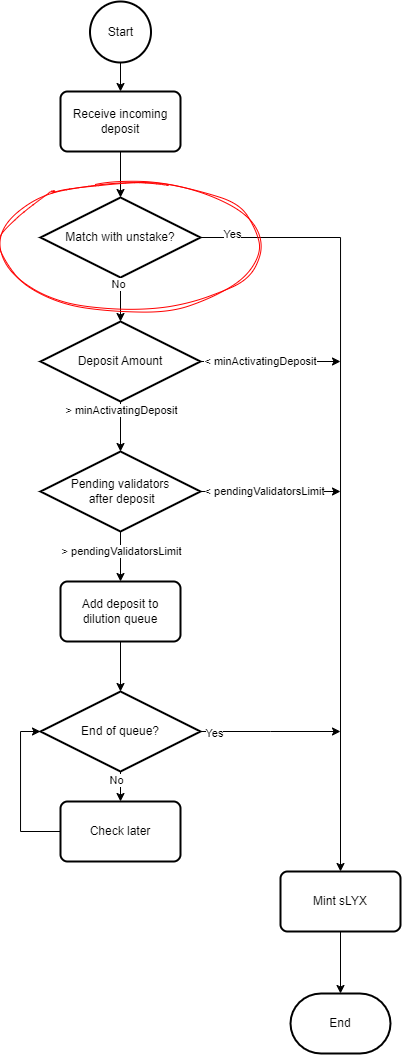

The diagram above was exported from draw.io. Its source (the exported page's mxGraphModel, read from the mxfile embedded in the PNG):
<mxGraphModel dx="759" dy="448" grid="1" gridSize="10" guides="1" tooltips="1" connect="1" arrows="1" fold="1" page="1" pageScale="1" pageWidth="827" pageHeight="1169" math="0" shadow="0">
  <root>
    <mxCell id="WIyWlLk6GJQsqaUBKTNV-0" />
    <mxCell id="WIyWlLk6GJQsqaUBKTNV-1" parent="WIyWlLk6GJQsqaUBKTNV-0" />
    <mxCell id="9JE3preEeDeWHzB5t7vC-4" value="Match with unstake?" style="strokeWidth=2;html=1;shape=mxgraph.flowchart.decision;whiteSpace=wrap;" parent="WIyWlLk6GJQsqaUBKTNV-1" vertex="1">
      <mxGeometry x="240" y="296" width="160" height="80" as="geometry" />
    </mxCell>
    <mxCell id="9JE3preEeDeWHzB5t7vC-5" value="Start" style="strokeWidth=2;html=1;shape=mxgraph.flowchart.start_2;whiteSpace=wrap;" parent="WIyWlLk6GJQsqaUBKTNV-1" vertex="1">
      <mxGeometry x="289.5" y="100" width="61" height="61" as="geometry" />
    </mxCell>
    <mxCell id="9JE3preEeDeWHzB5t7vC-25" style="edgeStyle=orthogonalEdgeStyle;rounded=0;orthogonalLoop=1;jettySize=auto;html=1;exitX=0.5;exitY=1;exitDx=0;exitDy=0;entryX=0.5;entryY=0;entryDx=0;entryDy=0;entryPerimeter=0;" parent="WIyWlLk6GJQsqaUBKTNV-1" source="9JE3preEeDeWHzB5t7vC-6" target="9JE3preEeDeWHzB5t7vC-4" edge="1">
      <mxGeometry relative="1" as="geometry" />
    </mxCell>
    <mxCell id="9JE3preEeDeWHzB5t7vC-6" value="Receive incoming deposit" style="rounded=1;whiteSpace=wrap;html=1;absoluteArcSize=1;arcSize=14;strokeWidth=2;" parent="WIyWlLk6GJQsqaUBKTNV-1" vertex="1">
      <mxGeometry x="260" y="190" width="120" height="60" as="geometry" />
    </mxCell>
    <mxCell id="9JE3preEeDeWHzB5t7vC-24" style="edgeStyle=orthogonalEdgeStyle;rounded=0;orthogonalLoop=1;jettySize=auto;html=1;exitX=0.5;exitY=1;exitDx=0;exitDy=0;exitPerimeter=0;entryX=0.5;entryY=0;entryDx=0;entryDy=0;endArrow=classic;endFill=1;" parent="WIyWlLk6GJQsqaUBKTNV-1" source="9JE3preEeDeWHzB5t7vC-5" target="9JE3preEeDeWHzB5t7vC-6" edge="1">
      <mxGeometry relative="1" as="geometry" />
    </mxCell>
    <mxCell id="9JE3preEeDeWHzB5t7vC-8" value="Pending validators&lt;br&gt;&amp;nbsp;after deposit" style="strokeWidth=2;html=1;shape=mxgraph.flowchart.decision;whiteSpace=wrap;" parent="WIyWlLk6GJQsqaUBKTNV-1" vertex="1">
      <mxGeometry x="240" y="550" width="160" height="80" as="geometry" />
    </mxCell>
    <mxCell id="9JE3preEeDeWHzB5t7vC-27" style="edgeStyle=orthogonalEdgeStyle;rounded=0;orthogonalLoop=1;jettySize=auto;html=1;exitX=0.5;exitY=1;exitDx=0;exitDy=0;exitPerimeter=0;entryX=0.5;entryY=0;entryDx=0;entryDy=0;entryPerimeter=0;" parent="WIyWlLk6GJQsqaUBKTNV-1" source="9JE3preEeDeWHzB5t7vC-12" target="9JE3preEeDeWHzB5t7vC-8" edge="1">
      <mxGeometry relative="1" as="geometry" />
    </mxCell>
    <mxCell id="9JE3preEeDeWHzB5t7vC-29" value="&amp;gt; minActivatingDeposit" style="edgeLabel;html=1;align=center;verticalAlign=middle;resizable=0;points=[];" parent="9JE3preEeDeWHzB5t7vC-27" vertex="1" connectable="0">
      <mxGeometry x="-0.6552" y="1" relative="1" as="geometry">
        <mxPoint as="offset" />
      </mxGeometry>
    </mxCell>
    <mxCell id="9JE3preEeDeWHzB5t7vC-12" value="Deposit Amount" style="strokeWidth=2;html=1;shape=mxgraph.flowchart.decision;whiteSpace=wrap;" parent="WIyWlLk6GJQsqaUBKTNV-1" vertex="1">
      <mxGeometry x="240" y="420" width="160" height="80" as="geometry" />
    </mxCell>
    <mxCell id="9JE3preEeDeWHzB5t7vC-26" style="edgeStyle=orthogonalEdgeStyle;rounded=0;orthogonalLoop=1;jettySize=auto;html=1;exitX=0.5;exitY=1;exitDx=0;exitDy=0;exitPerimeter=0;entryX=0.5;entryY=0;entryDx=0;entryDy=0;entryPerimeter=0;" parent="WIyWlLk6GJQsqaUBKTNV-1" source="9JE3preEeDeWHzB5t7vC-4" target="9JE3preEeDeWHzB5t7vC-12" edge="1">
      <mxGeometry relative="1" as="geometry" />
    </mxCell>
    <mxCell id="9JE3preEeDeWHzB5t7vC-28" value="No" style="edgeLabel;html=1;align=center;verticalAlign=middle;resizable=0;points=[];" parent="9JE3preEeDeWHzB5t7vC-26" vertex="1" connectable="0">
      <mxGeometry x="-0.6861" y="-2" relative="1" as="geometry">
        <mxPoint as="offset" />
      </mxGeometry>
    </mxCell>
    <mxCell id="9JE3preEeDeWHzB5t7vC-14" value="Mint sLYX" style="rounded=1;whiteSpace=wrap;html=1;absoluteArcSize=1;arcSize=14;strokeWidth=2;" parent="WIyWlLk6GJQsqaUBKTNV-1" vertex="1">
      <mxGeometry x="480" y="970" width="120" height="60" as="geometry" />
    </mxCell>
    <mxCell id="9JE3preEeDeWHzB5t7vC-42" style="edgeStyle=orthogonalEdgeStyle;rounded=0;orthogonalLoop=1;jettySize=auto;html=1;exitX=1;exitY=0.5;exitDx=0;exitDy=0;exitPerimeter=0;entryX=0.5;entryY=0;entryDx=0;entryDy=0;" parent="WIyWlLk6GJQsqaUBKTNV-1" source="9JE3preEeDeWHzB5t7vC-4" target="9JE3preEeDeWHzB5t7vC-14" edge="1">
      <mxGeometry relative="1" as="geometry" />
    </mxCell>
    <mxCell id="9JE3preEeDeWHzB5t7vC-46" value="Yes" style="edgeLabel;html=1;align=center;verticalAlign=bottom;resizable=0;points=[];" parent="9JE3preEeDeWHzB5t7vC-42" vertex="1" connectable="0">
      <mxGeometry x="-0.9162" y="-5" relative="1" as="geometry">
        <mxPoint x="-1" as="offset" />
      </mxGeometry>
    </mxCell>
    <mxCell id="9JE3preEeDeWHzB5t7vC-45" style="edgeStyle=orthogonalEdgeStyle;rounded=0;orthogonalLoop=1;jettySize=auto;html=1;exitX=1;exitY=0.5;exitDx=0;exitDy=0;exitPerimeter=0;" parent="WIyWlLk6GJQsqaUBKTNV-1" source="9JE3preEeDeWHzB5t7vC-8" edge="1">
      <mxGeometry relative="1" as="geometry">
        <mxPoint x="540" y="590" as="targetPoint" />
      </mxGeometry>
    </mxCell>
    <mxCell id="9JE3preEeDeWHzB5t7vC-48" value="&amp;lt; pendingValidatorsLimit" style="edgeLabel;html=1;align=center;verticalAlign=middle;resizable=0;points=[];" parent="9JE3preEeDeWHzB5t7vC-45" vertex="1" connectable="0">
      <mxGeometry x="-0.8856" y="-1" relative="1" as="geometry">
        <mxPoint x="55" y="-1" as="offset" />
      </mxGeometry>
    </mxCell>
    <mxCell id="9JE3preEeDeWHzB5t7vC-43" style="edgeStyle=orthogonalEdgeStyle;rounded=0;orthogonalLoop=1;jettySize=auto;html=1;exitX=1;exitY=0.5;exitDx=0;exitDy=0;exitPerimeter=0;" parent="WIyWlLk6GJQsqaUBKTNV-1" source="9JE3preEeDeWHzB5t7vC-12" edge="1">
      <mxGeometry relative="1" as="geometry">
        <mxPoint x="540" y="460" as="targetPoint" />
      </mxGeometry>
    </mxCell>
    <mxCell id="9JE3preEeDeWHzB5t7vC-47" value="&amp;lt; minActivatingDeposit" style="edgeLabel;html=1;align=center;verticalAlign=middle;resizable=0;points=[];" parent="9JE3preEeDeWHzB5t7vC-43" vertex="1" connectable="0">
      <mxGeometry x="-0.8595" y="4" relative="1" as="geometry">
        <mxPoint x="50" y="4" as="offset" />
      </mxGeometry>
    </mxCell>
    <mxCell id="9JE3preEeDeWHzB5t7vC-18" value="Add deposit to &lt;br&gt;dilution queue" style="rounded=1;whiteSpace=wrap;html=1;absoluteArcSize=1;arcSize=14;strokeWidth=2;" parent="WIyWlLk6GJQsqaUBKTNV-1" vertex="1">
      <mxGeometry x="260" y="680" width="120" height="60" as="geometry" />
    </mxCell>
    <mxCell id="9JE3preEeDeWHzB5t7vC-30" style="edgeStyle=orthogonalEdgeStyle;rounded=0;orthogonalLoop=1;jettySize=auto;html=1;exitX=0.5;exitY=1;exitDx=0;exitDy=0;exitPerimeter=0;entryX=0.5;entryY=0;entryDx=0;entryDy=0;" parent="WIyWlLk6GJQsqaUBKTNV-1" source="9JE3preEeDeWHzB5t7vC-8" target="9JE3preEeDeWHzB5t7vC-18" edge="1">
      <mxGeometry relative="1" as="geometry" />
    </mxCell>
    <mxCell id="9JE3preEeDeWHzB5t7vC-31" value="&amp;gt; pendingValidatorsLimit" style="edgeLabel;html=1;align=center;verticalAlign=middle;resizable=0;points=[];" parent="9JE3preEeDeWHzB5t7vC-30" vertex="1" connectable="0">
      <mxGeometry x="-0.1981" y="1" relative="1" as="geometry">
        <mxPoint as="offset" />
      </mxGeometry>
    </mxCell>
    <mxCell id="9JE3preEeDeWHzB5t7vC-35" style="edgeStyle=orthogonalEdgeStyle;rounded=0;orthogonalLoop=1;jettySize=auto;html=1;exitX=1;exitY=0.5;exitDx=0;exitDy=0;exitPerimeter=0;" parent="WIyWlLk6GJQsqaUBKTNV-1" source="9JE3preEeDeWHzB5t7vC-21" edge="1">
      <mxGeometry relative="1" as="geometry">
        <mxPoint x="540" y="830" as="targetPoint" />
      </mxGeometry>
    </mxCell>
    <mxCell id="9JE3preEeDeWHzB5t7vC-36" value="Yes" style="edgeLabel;html=1;align=center;verticalAlign=bottom;resizable=0;points=[];" parent="9JE3preEeDeWHzB5t7vC-35" vertex="1" connectable="0">
      <mxGeometry x="-0.6042" y="-2" relative="1" as="geometry">
        <mxPoint x="-14" y="8" as="offset" />
      </mxGeometry>
    </mxCell>
    <mxCell id="9JE3preEeDeWHzB5t7vC-21" value="End of queue?" style="strokeWidth=2;html=1;shape=mxgraph.flowchart.decision;whiteSpace=wrap;" parent="WIyWlLk6GJQsqaUBKTNV-1" vertex="1">
      <mxGeometry x="240" y="790" width="160" height="80" as="geometry" />
    </mxCell>
    <mxCell id="9JE3preEeDeWHzB5t7vC-32" style="edgeStyle=orthogonalEdgeStyle;rounded=0;orthogonalLoop=1;jettySize=auto;html=1;exitX=0.5;exitY=1;exitDx=0;exitDy=0;entryX=0.5;entryY=0;entryDx=0;entryDy=0;entryPerimeter=0;" parent="WIyWlLk6GJQsqaUBKTNV-1" source="9JE3preEeDeWHzB5t7vC-18" target="9JE3preEeDeWHzB5t7vC-21" edge="1">
      <mxGeometry relative="1" as="geometry" />
    </mxCell>
    <mxCell id="9JE3preEeDeWHzB5t7vC-40" style="edgeStyle=orthogonalEdgeStyle;rounded=0;orthogonalLoop=1;jettySize=auto;html=1;exitX=0;exitY=0.5;exitDx=0;exitDy=0;entryX=0;entryY=0.5;entryDx=0;entryDy=0;entryPerimeter=0;" parent="WIyWlLk6GJQsqaUBKTNV-1" source="9JE3preEeDeWHzB5t7vC-22" target="9JE3preEeDeWHzB5t7vC-21" edge="1">
      <mxGeometry relative="1" as="geometry" />
    </mxCell>
    <mxCell id="9JE3preEeDeWHzB5t7vC-22" value="Check later" style="rounded=1;whiteSpace=wrap;html=1;absoluteArcSize=1;arcSize=14;strokeWidth=2;" parent="WIyWlLk6GJQsqaUBKTNV-1" vertex="1">
      <mxGeometry x="260" y="900" width="120" height="60" as="geometry" />
    </mxCell>
    <mxCell id="9JE3preEeDeWHzB5t7vC-38" style="edgeStyle=orthogonalEdgeStyle;rounded=0;orthogonalLoop=1;jettySize=auto;html=1;exitX=0.5;exitY=1;exitDx=0;exitDy=0;exitPerimeter=0;entryX=0.5;entryY=0;entryDx=0;entryDy=0;" parent="WIyWlLk6GJQsqaUBKTNV-1" source="9JE3preEeDeWHzB5t7vC-21" target="9JE3preEeDeWHzB5t7vC-22" edge="1">
      <mxGeometry relative="1" as="geometry" />
    </mxCell>
    <mxCell id="9JE3preEeDeWHzB5t7vC-39" value="No" style="edgeLabel;html=1;align=center;verticalAlign=middle;resizable=0;points=[];" parent="9JE3preEeDeWHzB5t7vC-38" vertex="1" connectable="0">
      <mxGeometry x="-0.3928" y="-4" relative="1" as="geometry">
        <mxPoint as="offset" />
      </mxGeometry>
    </mxCell>
    <mxCell id="9JE3preEeDeWHzB5t7vC-23" value="End" style="strokeWidth=2;html=1;shape=mxgraph.flowchart.terminator;whiteSpace=wrap;" parent="WIyWlLk6GJQsqaUBKTNV-1" vertex="1">
      <mxGeometry x="490" y="1092" width="100" height="60" as="geometry" />
    </mxCell>
    <mxCell id="9JE3preEeDeWHzB5t7vC-37" style="edgeStyle=orthogonalEdgeStyle;rounded=0;orthogonalLoop=1;jettySize=auto;html=1;exitX=0.5;exitY=1;exitDx=0;exitDy=0;" parent="WIyWlLk6GJQsqaUBKTNV-1" source="9JE3preEeDeWHzB5t7vC-14" target="9JE3preEeDeWHzB5t7vC-23" edge="1">
      <mxGeometry relative="1" as="geometry" />
    </mxCell>
    <mxCell id="wCnX_L7E4xuWNrMBBUIG-1" value="" style="ellipse;whiteSpace=wrap;html=1;sketch=1;hachureGap=4;jiggle=2;curveFitting=1;fontFamily=Architects Daughter;fontSource=https%3A%2F%2Ffonts.googleapis.com%2Fcss%3Ffamily%3DArchitects%2BDaughter;fontSize=20;fillColor=none;strokeColor=#FF0000;" vertex="1" parent="WIyWlLk6GJQsqaUBKTNV-1">
      <mxGeometry x="200" y="280" width="260" height="129" as="geometry" />
    </mxCell>
  </root>
</mxGraphModel>